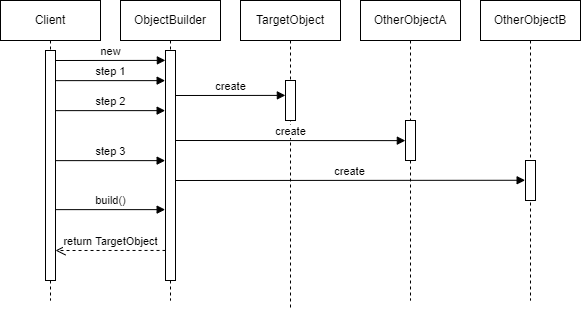

The diagram above was exported from draw.io. Its source (the exported page's mxGraphModel, read from the mxfile embedded in the PNG):
<mxGraphModel dx="952" dy="527" grid="1" gridSize="10" guides="1" tooltips="1" connect="1" arrows="1" fold="1" page="1" pageScale="1" pageWidth="827" pageHeight="1169" math="0" shadow="0">
  <root>
    <mxCell id="0" />
    <mxCell id="1" parent="0" />
    <mxCell id="Y39f34mJJfQ_6q2zrrjo-1" value="Client" style="shape=umlLifeline;perimeter=lifelinePerimeter;whiteSpace=wrap;html=1;container=1;collapsible=0;recursiveResize=0;outlineConnect=0;" vertex="1" parent="1">
      <mxGeometry x="40" y="80" width="100" height="300" as="geometry" />
    </mxCell>
    <mxCell id="Y39f34mJJfQ_6q2zrrjo-6" value="" style="html=1;points=[];perimeter=orthogonalPerimeter;" vertex="1" parent="Y39f34mJJfQ_6q2zrrjo-1">
      <mxGeometry x="45" y="50" width="10" height="230" as="geometry" />
    </mxCell>
    <mxCell id="Y39f34mJJfQ_6q2zrrjo-11" value="new" style="html=1;verticalAlign=bottom;endArrow=block;rounded=0;entryX=-0.013;entryY=0.043;entryDx=0;entryDy=0;entryPerimeter=0;" edge="1" parent="Y39f34mJJfQ_6q2zrrjo-1" target="Y39f34mJJfQ_6q2zrrjo-7">
      <mxGeometry width="80" relative="1" as="geometry">
        <mxPoint x="55" y="60" as="sourcePoint" />
        <mxPoint x="135" y="60" as="targetPoint" />
      </mxGeometry>
    </mxCell>
    <mxCell id="Y39f34mJJfQ_6q2zrrjo-2" value="ObjectBuilder" style="shape=umlLifeline;perimeter=lifelinePerimeter;whiteSpace=wrap;html=1;container=1;collapsible=0;recursiveResize=0;outlineConnect=0;" vertex="1" parent="1">
      <mxGeometry x="160" y="80" width="100" height="300" as="geometry" />
    </mxCell>
    <mxCell id="Y39f34mJJfQ_6q2zrrjo-7" value="" style="html=1;points=[];perimeter=orthogonalPerimeter;" vertex="1" parent="Y39f34mJJfQ_6q2zrrjo-2">
      <mxGeometry x="45" y="50" width="10" height="230" as="geometry" />
    </mxCell>
    <mxCell id="Y39f34mJJfQ_6q2zrrjo-3" value="TargetObject" style="shape=umlLifeline;perimeter=lifelinePerimeter;whiteSpace=wrap;html=1;container=1;collapsible=0;recursiveResize=0;outlineConnect=0;" vertex="1" parent="1">
      <mxGeometry x="280" y="80" width="100" height="310" as="geometry" />
    </mxCell>
    <mxCell id="Y39f34mJJfQ_6q2zrrjo-8" value="" style="html=1;points=[];perimeter=orthogonalPerimeter;" vertex="1" parent="Y39f34mJJfQ_6q2zrrjo-3">
      <mxGeometry x="45" y="80" width="10" height="40" as="geometry" />
    </mxCell>
    <mxCell id="Y39f34mJJfQ_6q2zrrjo-4" value="OtherObjectA&lt;span style=&quot;color: rgba(0, 0, 0, 0); font-family: monospace; font-size: 0px; text-align: start;&quot;&gt;%3CmxGraphModel%3E%3Croot%3E%3CmxCell%20id%3D%220%22%2F%3E%3CmxCell%20id%3D%221%22%20parent%3D%220%22%2F%3E%3CmxCell%20id%3D%222%22%20value%3D%22ObjectBuilder%22%20style%3D%22shape%3DumlLifeline%3Bperimeter%3DlifelinePerimeter%3BwhiteSpace%3Dwrap%3Bhtml%3D1%3Bcontainer%3D1%3Bcollapsible%3D0%3BrecursiveResize%3D0%3BoutlineConnect%3D0%3B%22%20vertex%3D%221%22%20parent%3D%221%22%3E%3CmxGeometry%20x%3D%22160%22%20y%3D%2280%22%20width%3D%22100%22%20height%3D%22300%22%20as%3D%22geometry%22%2F%3E%3C%2FmxCell%3E%3C%2Froot%3E%3C%2FmxGraphModel%3E&lt;/span&gt;" style="shape=umlLifeline;perimeter=lifelinePerimeter;whiteSpace=wrap;html=1;container=1;collapsible=0;recursiveResize=0;outlineConnect=0;" vertex="1" parent="1">
      <mxGeometry x="400" y="80" width="100" height="300" as="geometry" />
    </mxCell>
    <mxCell id="Y39f34mJJfQ_6q2zrrjo-9" value="" style="html=1;points=[];perimeter=orthogonalPerimeter;" vertex="1" parent="Y39f34mJJfQ_6q2zrrjo-4">
      <mxGeometry x="45" y="120" width="10" height="40" as="geometry" />
    </mxCell>
    <mxCell id="Y39f34mJJfQ_6q2zrrjo-5" value="OtherObjectB" style="shape=umlLifeline;perimeter=lifelinePerimeter;whiteSpace=wrap;html=1;container=1;collapsible=0;recursiveResize=0;outlineConnect=0;" vertex="1" parent="1">
      <mxGeometry x="520" y="80" width="100" height="300" as="geometry" />
    </mxCell>
    <mxCell id="Y39f34mJJfQ_6q2zrrjo-10" value="" style="html=1;points=[];perimeter=orthogonalPerimeter;" vertex="1" parent="Y39f34mJJfQ_6q2zrrjo-5">
      <mxGeometry x="45" y="160" width="10" height="40" as="geometry" />
    </mxCell>
    <mxCell id="Y39f34mJJfQ_6q2zrrjo-12" value="step 1" style="html=1;verticalAlign=bottom;endArrow=block;rounded=0;exitX=1.005;exitY=0.131;exitDx=0;exitDy=0;exitPerimeter=0;entryX=-0.034;entryY=0.131;entryDx=0;entryDy=0;entryPerimeter=0;" edge="1" parent="1" source="Y39f34mJJfQ_6q2zrrjo-6" target="Y39f34mJJfQ_6q2zrrjo-7">
      <mxGeometry width="80" relative="1" as="geometry">
        <mxPoint x="100" y="160.11" as="sourcePoint" />
        <mxPoint x="200" y="160" as="targetPoint" />
      </mxGeometry>
    </mxCell>
    <mxCell id="Y39f34mJJfQ_6q2zrrjo-13" value="step 2" style="html=1;verticalAlign=bottom;endArrow=block;rounded=0;exitX=1.005;exitY=0.131;exitDx=0;exitDy=0;exitPerimeter=0;entryX=-0.034;entryY=0.131;entryDx=0;entryDy=0;entryPerimeter=0;" edge="1" parent="1">
      <mxGeometry width="80" relative="1" as="geometry">
        <mxPoint x="95.05000000000001" y="190.13" as="sourcePoint" />
        <mxPoint x="204.66000000000003" y="190.13" as="targetPoint" />
      </mxGeometry>
    </mxCell>
    <mxCell id="Y39f34mJJfQ_6q2zrrjo-14" value="step 3" style="html=1;verticalAlign=bottom;endArrow=block;rounded=0;exitX=1.005;exitY=0.131;exitDx=0;exitDy=0;exitPerimeter=0;entryX=-0.034;entryY=0.131;entryDx=0;entryDy=0;entryPerimeter=0;" edge="1" parent="1">
      <mxGeometry width="80" relative="1" as="geometry">
        <mxPoint x="95.05000000000001" y="240.13" as="sourcePoint" />
        <mxPoint x="204.66000000000003" y="240.13" as="targetPoint" />
      </mxGeometry>
    </mxCell>
    <mxCell id="Y39f34mJJfQ_6q2zrrjo-15" value="build()" style="html=1;verticalAlign=bottom;endArrow=block;rounded=0;exitX=1.005;exitY=0.131;exitDx=0;exitDy=0;exitPerimeter=0;entryX=-0.034;entryY=0.131;entryDx=0;entryDy=0;entryPerimeter=0;" edge="1" parent="1">
      <mxGeometry width="80" relative="1" as="geometry">
        <mxPoint x="95.05000000000001" y="289.13" as="sourcePoint" />
        <mxPoint x="204.66000000000003" y="289.13" as="targetPoint" />
      </mxGeometry>
    </mxCell>
    <mxCell id="Y39f34mJJfQ_6q2zrrjo-16" value="return TargetObject" style="html=1;verticalAlign=bottom;endArrow=open;dashed=1;endSize=8;rounded=0;exitX=0.003;exitY=0.652;exitDx=0;exitDy=0;exitPerimeter=0;" edge="1" parent="1">
      <mxGeometry relative="1" as="geometry">
        <mxPoint x="205.02999999999997" y="329.96000000000004" as="sourcePoint" />
        <mxPoint x="95" y="330" as="targetPoint" />
      </mxGeometry>
    </mxCell>
    <mxCell id="Y39f34mJJfQ_6q2zrrjo-17" value="create" style="html=1;verticalAlign=bottom;endArrow=block;rounded=0;entryX=-0.013;entryY=0.043;entryDx=0;entryDy=0;entryPerimeter=0;" edge="1" parent="1">
      <mxGeometry width="80" relative="1" as="geometry">
        <mxPoint x="215" y="175" as="sourcePoint" />
        <mxPoint x="324.87" y="174.89000000000004" as="targetPoint" />
      </mxGeometry>
    </mxCell>
    <mxCell id="Y39f34mJJfQ_6q2zrrjo-18" value="create" style="html=1;verticalAlign=bottom;endArrow=block;rounded=0;entryX=-0.015;entryY=0.503;entryDx=0;entryDy=0;entryPerimeter=0;" edge="1" parent="1" target="Y39f34mJJfQ_6q2zrrjo-9">
      <mxGeometry width="80" relative="1" as="geometry">
        <mxPoint x="215" y="220" as="sourcePoint" />
        <mxPoint x="440" y="220" as="targetPoint" />
      </mxGeometry>
    </mxCell>
    <mxCell id="Y39f34mJJfQ_6q2zrrjo-19" value="create" style="html=1;verticalAlign=bottom;endArrow=block;rounded=0;entryX=-0.036;entryY=0.494;entryDx=0;entryDy=0;entryPerimeter=0;" edge="1" parent="1" target="Y39f34mJJfQ_6q2zrrjo-10">
      <mxGeometry width="80" relative="1" as="geometry">
        <mxPoint x="215" y="260" as="sourcePoint" />
        <mxPoint x="444.85" y="260.12" as="targetPoint" />
      </mxGeometry>
    </mxCell>
  </root>
</mxGraphModel>